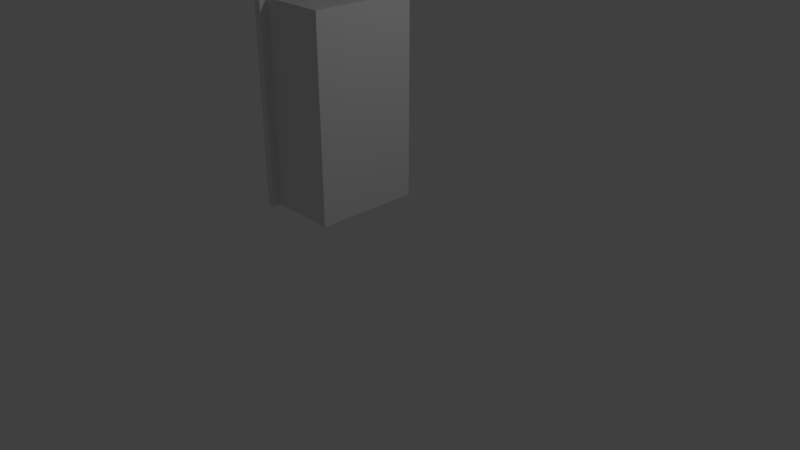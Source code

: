 # Source: Puerta.blend  (saved by Blender 2.79.0; exported with 4.5.12 LTS)
import bpy
from mathutils import Matrix  # noqa: F401  (used for matrix-valued properties, if any)

bpy.ops.wm.read_factory_settings(use_empty=True)
scene = bpy.context.scene
scene.name = 'Scene'

# ---- collections
col_collection_1 = bpy.data.collections.new('Collection 1'); scene.collection.children.link(col_collection_1)

# ---- world
world_world = bpy.data.worlds.new('World'); scene.world = world_world
world_world.color = (0.05088, 0.05088, 0.05088)
world_world.use_sun_shadow = False
world_world.sun_shadow_jitter_overblur = 0.0
world_world.cycles.sampling_method = 'MANUAL'

# ---- cameras
cam_camera = bpy.data.cameras.new('Camera')
cam_camera.clip_end = 100.0
cam_camera.lens = 35.0
cam_camera.sensor_width = 32.0
cam_camera.sensor_height = 18.0
cam_camera.ortho_scale = 7.314
cam_camera.dof.focus_distance = 0.0
cam_camera.dof.aperture_fstop = 128.0

# ---- lights
light_lamp = bpy.data.lights.new('Lamp', 'POINT')
light_lamp.transmission_factor = 0.0
light_lamp.cutoff_distance = 30.0
light_lamp.energy = 100.0
light_lamp.shadow_buffer_clip_start = 1.001
light_lamp.shadow_soft_size = 0.1
light_lamp.shadow_maximum_resolution = 0.006
light_lamp.use_absolute_resolution = True

# ---- meshes
me_cube_001 = bpy.data.meshes.new('Cube.001')
me_cube_001.from_pydata([(-1.0, -1.0, -1.0), (-1.0, -1.0, 1.0), (-1.0, 1.0, -1.0), (-1.0, 1.0, 1.0), (5.96e-08, -1.0, -1.0), (5.96e-08, -1.0, 1.0), (5.96e-08, 1.0, -1.0), (5.96e-08, 1.0, 1.0), (-0.9, 1.0, -1.0), (-0.9, 1.0, 1.0), (-0.9, -1.0, -1.0), (-0.9, -1.0, 1.0), (-1.0, 1.143, 1.0), (-1.0, 1.143, -1.0), (-0.9, 1.143, -1.0), (-0.9, 1.143, 1.0), (-1.0, -1.143, -1.0), (-1.0, -1.143, 1.0), (-0.9, -1.143, 1.0), (-0.9, -1.143, -1.0), (-1.0, -1.0, 1.077), (-1.0, 1.0, 1.077), (-0.9, -1.0, 1.077), (-0.9, 1.0, 1.077), (-1.0, 1.143, 1.077), (-0.9, 1.143, 1.077), (-0.9, -1.143, 1.077), (-1.0, -1.143, 1.077), (-1.0, 0.0, -1.0), (-1.0, 0.0, 1.0), (5.96e-08, 0.0, -1.0), (5.96e-08, 0.0, 1.0), (-0.9, 0.0, 1.0), (-0.9, 0.0, -1.0), (-1.0, 0.0, 1.077), (-0.9, 0.0, 1.077), (-1.0, -1.0, 0.0), (-1.0, 1.0, 0.0), (5.96e-08, 1.0, 0.0), (5.96e-08, -1.0, 0.0), (-0.9, -1.0, 0.0), (-0.9, 1.0, 0.0), (-1.0, 1.143, 0.0), (-0.9, 1.143, 0.0), (-1.0, -1.143, 0.0), (-0.9, -1.143, 0.0), (5.96e-08, 0.0, 0.0), (-1.0, 0.0, 0.0), (-1.0, 0.2, 0.8), (-1.0, 0.8, 0.8), (-1.0, 0.8, 0.2), (-1.0, 0.2, 0.2), (-0.9104, 0.2, 0.8), (-0.9104, 0.8, 0.8), (-0.9104, 0.8, 0.2), (-0.9104, 0.2, 0.2), (-1.0, -0.8, 0.2), (-1.0, -0.8, 0.8), (-1.0, -0.2, 0.8), (-1.0, -0.2, 0.2), (-0.91, -0.8, 0.2), (-0.91, -0.8, 0.8), (-0.91, -0.2, 0.8), (-0.91, -0.2, 0.2), (-1.0, 0.8, -0.2), (-1.0, 0.8, -0.8), (-1.0, 0.2, -0.8), (-1.0, 0.2, -0.2), (-0.91, 0.8, -0.2), (-0.91, 0.8, -0.8), (-0.91, 0.2, -0.8), (-0.91, 0.2, -0.2), (-1.0, -0.2, -0.8), (-1.0, -0.8, -0.8), (-1.0, -0.2, -0.2), (-1.0, -0.8, -0.2), (-0.91, -0.2, -0.8), (-0.91, -0.8, -0.8), (-0.91, -0.2, -0.2), (-0.91, -0.8, -0.2)], [], [(3, 37, 50, 49), (41, 9, 7, 38), (46, 31, 5, 39), (0, 10, 19, 16), (33, 30, 4, 10), (1, 17, 27, 20), (31, 32, 11, 5), (28, 33, 10, 0), (39, 5, 11, 40), (37, 3, 12, 42), (42, 12, 15, 43), (41, 8, 14, 43), (8, 2, 13, 14), (32, 9, 23, 35), (45, 18, 17, 44), (36, 0, 16, 44), (9, 15, 25, 23), (40, 11, 18, 45), (35, 34, 20, 22), (21, 23, 25, 24), (22, 20, 27, 26), (18, 11, 22, 26), (29, 1, 20, 34), (12, 3, 21, 24), (15, 12, 24, 25), (17, 18, 26, 27), (3, 29, 34, 21), (23, 21, 34, 35), (11, 32, 35, 22), (2, 8, 33, 28), (7, 9, 32, 31), (8, 6, 30, 33), (38, 7, 31, 46), (47, 36, 56, 59), (36, 47, 74, 75), (6, 38, 46, 30), (10, 40, 45, 19), (1, 36, 44, 17), (19, 45, 44, 16), (9, 41, 43, 15), (13, 42, 43, 14), (2, 37, 42, 13), (4, 39, 40, 10), (30, 46, 39, 4), (8, 41, 38, 6), (37, 2, 65, 64), (49, 50, 54, 53), (37, 47, 51, 50), (29, 3, 49, 48), (47, 29, 48, 51), (55, 52, 53, 54), (51, 48, 52, 55), (48, 49, 53, 52), (50, 51, 55, 54), (59, 56, 60, 63), (36, 1, 57, 56), (29, 47, 59, 58), (1, 29, 58, 57), (60, 61, 62, 63), (57, 58, 62, 61), (58, 59, 63, 62), (56, 57, 61, 60), (66, 67, 71, 70), (47, 37, 64, 67), (28, 47, 67, 66), (2, 28, 66, 65), (70, 71, 68, 69), (64, 65, 69, 68), (67, 64, 68, 71), (65, 66, 70, 69), (73, 75, 79, 77), (47, 28, 72, 74), (0, 36, 75, 73), (28, 0, 73, 72), (77, 79, 78, 76), (72, 73, 77, 76), (75, 74, 78, 79), (74, 72, 76, 78)])
me_cube_001.use_remesh_preserve_volume = False
me_cube_001.use_remesh_preserve_attributes = False
me_cube_001.use_mirror_vertex_groups = False
me_cube_001.update()

# ---- objects
ob_lamp = bpy.data.objects.new('Lamp', light_lamp)
ob_camera = bpy.data.objects.new('Camera', cam_camera)
ob_puerta = bpy.data.objects.new('Puerta', me_cube_001)

# ---- transforms, parenting, visibility, modifiers, constraints
ob_lamp.location = (4.076, 1.005, 5.904)
ob_lamp.rotation_euler = (0.6503, 0.05522, 1.866)
ob_lamp.lock_rotations_4d = False
ob_lamp.empty_display_type = 'ARROWS'
ob_lamp.color = (0.0, 0.0, 0.0, 0.0)
ob_lamp.lineart.crease_threshold = 0.0
ob_camera.location = (7.481, -6.508, 5.344)
ob_camera.rotation_euler = (1.109, 0.0, 0.8149)
ob_camera.lock_rotations_4d = False
ob_camera.empty_display_type = 'ARROWS'
ob_camera.color = (0.0, 0.0, 0.0, 0.0)
ob_camera.display_type = 'WIRE'
ob_camera.lineart.crease_threshold = 0.0
ob_puerta.location = (0.0, 0.0, 1.923)
ob_puerta.scale = (1.0, 0.7, 1.3)
ob_puerta.lineart.crease_threshold = 0.0

# ---- collection membership
col_collection_1.objects.link(ob_lamp)
col_collection_1.objects.link(ob_camera)
col_collection_1.objects.link(ob_puerta)

# ---- scene / render settings (as saved in the file)
scene.camera = ob_camera
scene.frame_start = 1; scene.frame_end = 250; scene.frame_set(1)
scene.render.engine = 'BLENDER_EEVEE_NEXT'
scene.render.resolution_percentage = 50
scene.render.dither_intensity = 0.0
scene.cycles.use_denoising = False
scene.cycles.samples = 128
scene.cycles.sampling_pattern = 'TABULATED_SOBOL'
scene.cycles.use_adaptive_sampling = False
scene.cycles.use_light_tree = False
scene.cycles.blur_glossy = 0.0
scene.cycles.sample_clamp_indirect = 0.0
scene.view_settings.view_transform = 'Standard'
bpy.context.view_layer.update()
